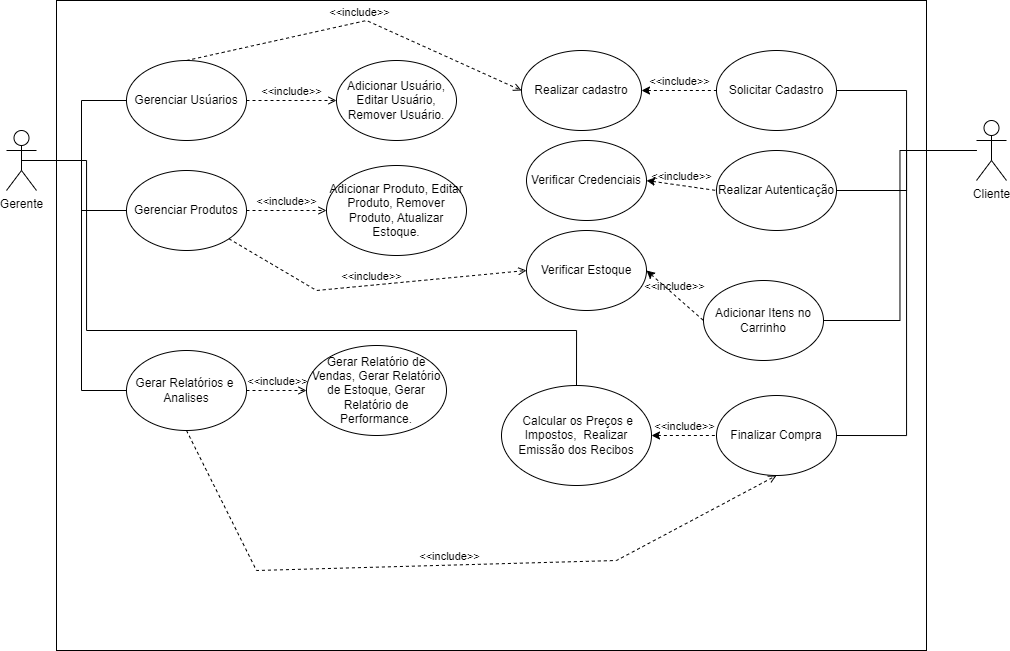

The diagram above was exported from draw.io. Its source (the exported page's mxGraphModel, read from the mxfile embedded in the PNG):
<mxGraphModel dx="1311" dy="666" grid="1" gridSize="10" guides="1" tooltips="1" connect="1" arrows="1" fold="1" page="1" pageScale="1" pageWidth="827" pageHeight="1169" math="0" shadow="0">
  <root>
    <mxCell id="0" />
    <mxCell id="1" parent="0" />
    <mxCell id="kz8_c0Q5LCDlh35YMA4j-33" value="" style="rounded=0;whiteSpace=wrap;html=1;" vertex="1" parent="1">
      <mxGeometry x="180" y="100" width="870" height="650" as="geometry" />
    </mxCell>
    <mxCell id="kz8_c0Q5LCDlh35YMA4j-8" style="edgeStyle=orthogonalEdgeStyle;rounded=0;orthogonalLoop=1;jettySize=auto;html=1;entryX=0;entryY=0.5;entryDx=0;entryDy=0;endArrow=none;endFill=0;" edge="1" parent="1" source="kz8_c0Q5LCDlh35YMA4j-1" target="kz8_c0Q5LCDlh35YMA4j-3">
      <mxGeometry relative="1" as="geometry" />
    </mxCell>
    <mxCell id="kz8_c0Q5LCDlh35YMA4j-9" style="edgeStyle=orthogonalEdgeStyle;rounded=0;orthogonalLoop=1;jettySize=auto;html=1;entryX=0;entryY=0.5;entryDx=0;entryDy=0;endArrow=none;endFill=0;" edge="1" parent="1" source="kz8_c0Q5LCDlh35YMA4j-1" target="kz8_c0Q5LCDlh35YMA4j-6">
      <mxGeometry relative="1" as="geometry" />
    </mxCell>
    <mxCell id="kz8_c0Q5LCDlh35YMA4j-10" style="edgeStyle=orthogonalEdgeStyle;rounded=0;orthogonalLoop=1;jettySize=auto;html=1;entryX=0;entryY=0.5;entryDx=0;entryDy=0;endArrow=none;endFill=0;" edge="1" parent="1" source="kz8_c0Q5LCDlh35YMA4j-1" target="kz8_c0Q5LCDlh35YMA4j-7">
      <mxGeometry relative="1" as="geometry" />
    </mxCell>
    <mxCell id="kz8_c0Q5LCDlh35YMA4j-1" value="Gerente" style="shape=umlActor;verticalLabelPosition=bottom;verticalAlign=top;html=1;outlineConnect=0;" vertex="1" parent="1">
      <mxGeometry x="130" y="230" width="30" height="60" as="geometry" />
    </mxCell>
    <mxCell id="kz8_c0Q5LCDlh35YMA4j-14" style="edgeStyle=orthogonalEdgeStyle;rounded=0;orthogonalLoop=1;jettySize=auto;html=1;entryX=1;entryY=0.5;entryDx=0;entryDy=0;endArrow=none;endFill=0;" edge="1" parent="1" source="kz8_c0Q5LCDlh35YMA4j-2" target="kz8_c0Q5LCDlh35YMA4j-11">
      <mxGeometry relative="1" as="geometry" />
    </mxCell>
    <mxCell id="kz8_c0Q5LCDlh35YMA4j-19" style="edgeStyle=orthogonalEdgeStyle;rounded=0;orthogonalLoop=1;jettySize=auto;html=1;entryX=1;entryY=0.5;entryDx=0;entryDy=0;endArrow=none;endFill=0;" edge="1" parent="1" source="kz8_c0Q5LCDlh35YMA4j-2" target="kz8_c0Q5LCDlh35YMA4j-13">
      <mxGeometry relative="1" as="geometry" />
    </mxCell>
    <mxCell id="kz8_c0Q5LCDlh35YMA4j-23" style="edgeStyle=orthogonalEdgeStyle;rounded=0;orthogonalLoop=1;jettySize=auto;html=1;entryX=1;entryY=0.5;entryDx=0;entryDy=0;endArrow=none;endFill=0;" edge="1" parent="1" source="kz8_c0Q5LCDlh35YMA4j-2" target="kz8_c0Q5LCDlh35YMA4j-22">
      <mxGeometry relative="1" as="geometry" />
    </mxCell>
    <mxCell id="kz8_c0Q5LCDlh35YMA4j-27" style="edgeStyle=orthogonalEdgeStyle;rounded=0;orthogonalLoop=1;jettySize=auto;html=1;entryX=1;entryY=0.5;entryDx=0;entryDy=0;endArrow=none;endFill=0;" edge="1" parent="1" source="kz8_c0Q5LCDlh35YMA4j-2" target="kz8_c0Q5LCDlh35YMA4j-26">
      <mxGeometry relative="1" as="geometry" />
    </mxCell>
    <mxCell id="kz8_c0Q5LCDlh35YMA4j-2" value="Cliente" style="shape=umlActor;verticalLabelPosition=bottom;verticalAlign=top;html=1;outlineConnect=0;" vertex="1" parent="1">
      <mxGeometry x="1100" y="220" width="30" height="60" as="geometry" />
    </mxCell>
    <mxCell id="kz8_c0Q5LCDlh35YMA4j-3" value="Gerenciar Usúarios" style="ellipse;whiteSpace=wrap;html=1;" vertex="1" parent="1">
      <mxGeometry x="250" y="160" width="120" height="80" as="geometry" />
    </mxCell>
    <mxCell id="kz8_c0Q5LCDlh35YMA4j-6" value="Gerenciar Produtos" style="ellipse;whiteSpace=wrap;html=1;" vertex="1" parent="1">
      <mxGeometry x="250" y="270" width="120" height="80" as="geometry" />
    </mxCell>
    <mxCell id="kz8_c0Q5LCDlh35YMA4j-7" value="&lt;div&gt;Gerar Relatórios e&amp;nbsp; Analises&lt;/div&gt;" style="ellipse;whiteSpace=wrap;html=1;" vertex="1" parent="1">
      <mxGeometry x="250" y="450" width="120" height="80" as="geometry" />
    </mxCell>
    <mxCell id="kz8_c0Q5LCDlh35YMA4j-11" value="Solicitar Cadastro" style="ellipse;whiteSpace=wrap;html=1;" vertex="1" parent="1">
      <mxGeometry x="840" y="150" width="120" height="80" as="geometry" />
    </mxCell>
    <mxCell id="kz8_c0Q5LCDlh35YMA4j-12" value="Realizar cadastro" style="ellipse;whiteSpace=wrap;html=1;" vertex="1" parent="1">
      <mxGeometry x="645" y="150" width="120" height="80" as="geometry" />
    </mxCell>
    <mxCell id="kz8_c0Q5LCDlh35YMA4j-13" value="Realizar Autenticação" style="ellipse;whiteSpace=wrap;html=1;" vertex="1" parent="1">
      <mxGeometry x="840" y="250" width="120" height="80" as="geometry" />
    </mxCell>
    <mxCell id="kz8_c0Q5LCDlh35YMA4j-18" value="&amp;lt;&amp;lt;include&amp;gt;&amp;gt;" style="html=1;verticalAlign=bottom;labelBackgroundColor=none;endArrow=none;endFill=0;dashed=1;rounded=0;exitX=1;exitY=0.5;exitDx=0;exitDy=0;entryX=0;entryY=0.5;entryDx=0;entryDy=0;startArrow=classic;startFill=1;" edge="1" parent="1" source="kz8_c0Q5LCDlh35YMA4j-12" target="kz8_c0Q5LCDlh35YMA4j-11">
      <mxGeometry width="160" relative="1" as="geometry">
        <mxPoint x="650" y="140" as="sourcePoint" />
        <mxPoint x="810" y="140" as="targetPoint" />
      </mxGeometry>
    </mxCell>
    <mxCell id="kz8_c0Q5LCDlh35YMA4j-20" value="&amp;lt;&amp;lt;include&amp;gt;&amp;gt;" style="html=1;verticalAlign=bottom;labelBackgroundColor=none;endArrow=none;endFill=0;dashed=1;rounded=0;entryX=0;entryY=0.5;entryDx=0;entryDy=0;startArrow=classic;startFill=1;exitX=1;exitY=0.5;exitDx=0;exitDy=0;" edge="1" parent="1" source="kz8_c0Q5LCDlh35YMA4j-21" target="kz8_c0Q5LCDlh35YMA4j-13">
      <mxGeometry width="160" relative="1" as="geometry">
        <mxPoint x="590" y="250" as="sourcePoint" />
        <mxPoint x="684" y="290" as="targetPoint" />
      </mxGeometry>
    </mxCell>
    <mxCell id="kz8_c0Q5LCDlh35YMA4j-21" value="Verificar Credenciais" style="ellipse;whiteSpace=wrap;html=1;" vertex="1" parent="1">
      <mxGeometry x="650" y="240" width="120" height="80" as="geometry" />
    </mxCell>
    <mxCell id="kz8_c0Q5LCDlh35YMA4j-22" value="Adicionar Itens no Carrinho" style="ellipse;whiteSpace=wrap;html=1;" vertex="1" parent="1">
      <mxGeometry x="827" y="380" width="120" height="80" as="geometry" />
    </mxCell>
    <mxCell id="kz8_c0Q5LCDlh35YMA4j-24" value="&amp;lt;&amp;lt;include&amp;gt;&amp;gt;" style="html=1;verticalAlign=bottom;labelBackgroundColor=none;endArrow=none;endFill=0;dashed=1;rounded=0;startArrow=classic;startFill=1;exitX=1;exitY=0.5;exitDx=0;exitDy=0;entryX=0;entryY=0.5;entryDx=0;entryDy=0;" edge="1" parent="1" source="kz8_c0Q5LCDlh35YMA4j-25" target="kz8_c0Q5LCDlh35YMA4j-22">
      <mxGeometry width="160" relative="1" as="geometry">
        <mxPoint x="620" y="399.5" as="sourcePoint" />
        <mxPoint x="680" y="400" as="targetPoint" />
      </mxGeometry>
    </mxCell>
    <mxCell id="kz8_c0Q5LCDlh35YMA4j-25" value="Verificar Estoque" style="ellipse;whiteSpace=wrap;html=1;" vertex="1" parent="1">
      <mxGeometry x="650" y="330" width="120" height="80" as="geometry" />
    </mxCell>
    <mxCell id="kz8_c0Q5LCDlh35YMA4j-26" value="Finalizar Compra" style="ellipse;whiteSpace=wrap;html=1;" vertex="1" parent="1">
      <mxGeometry x="840" y="495" width="120" height="80" as="geometry" />
    </mxCell>
    <mxCell id="kz8_c0Q5LCDlh35YMA4j-28" value="&amp;nbsp;Calcular os Preços e Impostos,&amp;nbsp;&amp;nbsp;Realizar Emissão dos Recibos" style="ellipse;whiteSpace=wrap;html=1;" vertex="1" parent="1">
      <mxGeometry x="625" y="485" width="150" height="100" as="geometry" />
    </mxCell>
    <mxCell id="kz8_c0Q5LCDlh35YMA4j-29" value="&amp;lt;&amp;lt;include&amp;gt;&amp;gt;" style="html=1;verticalAlign=bottom;labelBackgroundColor=none;endArrow=none;endFill=0;dashed=1;rounded=0;startArrow=classic;startFill=1;exitX=1;exitY=0.5;exitDx=0;exitDy=0;entryX=0;entryY=0.5;entryDx=0;entryDy=0;" edge="1" parent="1" source="kz8_c0Q5LCDlh35YMA4j-28" target="kz8_c0Q5LCDlh35YMA4j-26">
      <mxGeometry width="160" relative="1" as="geometry">
        <mxPoint x="620" y="499.5" as="sourcePoint" />
        <mxPoint x="680" y="500" as="targetPoint" />
      </mxGeometry>
    </mxCell>
    <mxCell id="kz8_c0Q5LCDlh35YMA4j-35" value="Adicionar Usuário, Editar Usuário, Remover Usuário." style="ellipse;whiteSpace=wrap;html=1;" vertex="1" parent="1">
      <mxGeometry x="460" y="160" width="120" height="80" as="geometry" />
    </mxCell>
    <mxCell id="kz8_c0Q5LCDlh35YMA4j-37" value="&amp;lt;&amp;lt;include&amp;gt;&amp;gt;" style="html=1;verticalAlign=bottom;labelBackgroundColor=none;endArrow=open;endFill=0;dashed=1;rounded=0;exitX=1;exitY=0.5;exitDx=0;exitDy=0;entryX=0;entryY=0.5;entryDx=0;entryDy=0;" edge="1" parent="1" source="kz8_c0Q5LCDlh35YMA4j-3" target="kz8_c0Q5LCDlh35YMA4j-35">
      <mxGeometry width="160" relative="1" as="geometry">
        <mxPoint x="390" y="269.99999999999994" as="sourcePoint" />
        <mxPoint x="450" y="203" as="targetPoint" />
      </mxGeometry>
    </mxCell>
    <mxCell id="kz8_c0Q5LCDlh35YMA4j-38" value="Adicionar Produto, Editar Produto, Remover Produto, Atualizar Estoque." style="ellipse;whiteSpace=wrap;html=1;" vertex="1" parent="1">
      <mxGeometry x="450" y="265" width="140" height="90" as="geometry" />
    </mxCell>
    <mxCell id="kz8_c0Q5LCDlh35YMA4j-39" value="&amp;lt;&amp;lt;include&amp;gt;&amp;gt;" style="html=1;verticalAlign=bottom;labelBackgroundColor=none;endArrow=open;endFill=0;dashed=1;rounded=0;exitX=1;exitY=0.5;exitDx=0;exitDy=0;entryX=0;entryY=0.5;entryDx=0;entryDy=0;" edge="1" parent="1" source="kz8_c0Q5LCDlh35YMA4j-6" target="kz8_c0Q5LCDlh35YMA4j-38">
      <mxGeometry width="160" relative="1" as="geometry">
        <mxPoint x="368" y="258.82" as="sourcePoint" />
        <mxPoint x="458" y="258.82" as="targetPoint" />
      </mxGeometry>
    </mxCell>
    <mxCell id="kz8_c0Q5LCDlh35YMA4j-40" value="Gerar Relatório de Vendas, Gerar Relatório de Estoque, Gerar Relatório de Performance." style="ellipse;whiteSpace=wrap;html=1;" vertex="1" parent="1">
      <mxGeometry x="430" y="445" width="140" height="90" as="geometry" />
    </mxCell>
    <mxCell id="kz8_c0Q5LCDlh35YMA4j-41" value="&amp;lt;&amp;lt;include&amp;gt;&amp;gt;" style="html=1;verticalAlign=bottom;labelBackgroundColor=none;endArrow=open;endFill=0;dashed=1;rounded=0;exitX=1;exitY=0.5;exitDx=0;exitDy=0;entryX=0;entryY=0.5;entryDx=0;entryDy=0;" edge="1" parent="1" source="kz8_c0Q5LCDlh35YMA4j-7" target="kz8_c0Q5LCDlh35YMA4j-40">
      <mxGeometry width="160" relative="1" as="geometry">
        <mxPoint x="373" y="370" as="sourcePoint" />
        <mxPoint x="453" y="370" as="targetPoint" />
      </mxGeometry>
    </mxCell>
    <mxCell id="kz8_c0Q5LCDlh35YMA4j-49" value="&amp;lt;&amp;lt;include&amp;gt;&amp;gt;" style="html=1;verticalAlign=bottom;labelBackgroundColor=none;endArrow=open;endFill=0;dashed=1;rounded=0;exitX=0.5;exitY=0;exitDx=0;exitDy=0;entryX=0;entryY=0.5;entryDx=0;entryDy=0;" edge="1" parent="1" source="kz8_c0Q5LCDlh35YMA4j-3" target="kz8_c0Q5LCDlh35YMA4j-12">
      <mxGeometry width="160" relative="1" as="geometry">
        <mxPoint x="390" y="130" as="sourcePoint" />
        <mxPoint x="480" y="130" as="targetPoint" />
        <Array as="points">
          <mxPoint x="490" y="120" />
        </Array>
      </mxGeometry>
    </mxCell>
    <mxCell id="kz8_c0Q5LCDlh35YMA4j-50" value="&amp;lt;&amp;lt;include&amp;gt;&amp;gt;" style="html=1;verticalAlign=bottom;labelBackgroundColor=none;endArrow=open;endFill=0;dashed=1;rounded=0;exitX=1;exitY=1;exitDx=0;exitDy=0;entryX=0;entryY=0.5;entryDx=0;entryDy=0;" edge="1" parent="1" source="kz8_c0Q5LCDlh35YMA4j-6" target="kz8_c0Q5LCDlh35YMA4j-25">
      <mxGeometry width="160" relative="1" as="geometry">
        <mxPoint x="320" y="360" as="sourcePoint" />
        <mxPoint x="837" y="430" as="targetPoint" />
        <Array as="points">
          <mxPoint x="440" y="390" />
        </Array>
      </mxGeometry>
    </mxCell>
    <mxCell id="kz8_c0Q5LCDlh35YMA4j-51" value="&amp;lt;&amp;lt;include&amp;gt;&amp;gt;" style="html=1;verticalAlign=bottom;labelBackgroundColor=none;endArrow=open;endFill=0;dashed=1;rounded=0;exitX=0.5;exitY=1;exitDx=0;exitDy=0;entryX=0.5;entryY=1;entryDx=0;entryDy=0;" edge="1" parent="1" source="kz8_c0Q5LCDlh35YMA4j-7" target="kz8_c0Q5LCDlh35YMA4j-26">
      <mxGeometry width="160" relative="1" as="geometry">
        <mxPoint x="292" y="575" as="sourcePoint" />
        <mxPoint x="590" y="607" as="targetPoint" />
        <Array as="points">
          <mxPoint x="380" y="670" />
          <mxPoint x="740" y="660" />
        </Array>
      </mxGeometry>
    </mxCell>
    <mxCell id="kz8_c0Q5LCDlh35YMA4j-53" style="edgeStyle=orthogonalEdgeStyle;rounded=0;orthogonalLoop=1;jettySize=auto;html=1;entryX=0.5;entryY=0.5;entryDx=0;entryDy=0;entryPerimeter=0;endArrow=none;endFill=0;" edge="1" parent="1" source="kz8_c0Q5LCDlh35YMA4j-28" target="kz8_c0Q5LCDlh35YMA4j-1">
      <mxGeometry relative="1" as="geometry">
        <Array as="points">
          <mxPoint x="700" y="430" />
          <mxPoint x="210" y="430" />
          <mxPoint x="210" y="260" />
        </Array>
      </mxGeometry>
    </mxCell>
  </root>
</mxGraphModel>